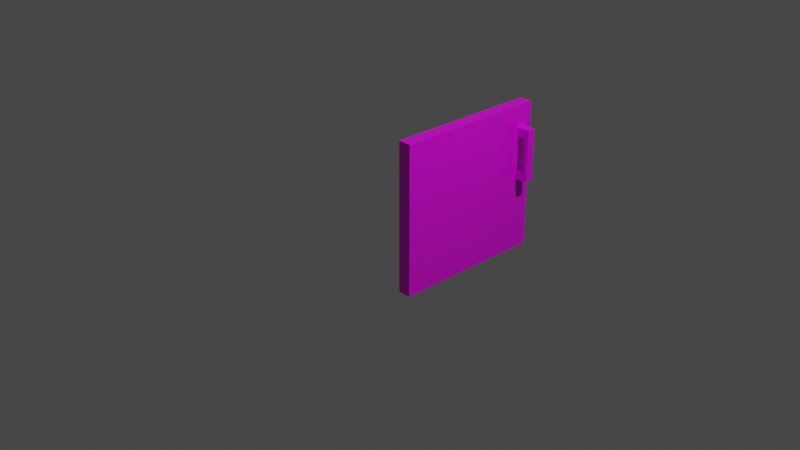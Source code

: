 # Source: multidecor_kitchen_cabinet_door.blend  (saved by Blender 2.90.7; exported with 4.5.12 LTS)
import bpy
from mathutils import Matrix  # noqa: F401  (used for matrix-valued properties, if any)

bpy.ops.wm.read_factory_settings(use_empty=True)
scene = bpy.context.scene
scene.name = 'Scene'

# ---- collections
col_collection = bpy.data.collections.new('Collection'); scene.collection.children.link(col_collection)

# ---- images (referenced by path relative to the original .blend; pixels are not part of the script)
import os
ASSET_DIR = os.environ.get("B2B_ASSET_DIR", "")  # directory of the original .blend (textures are referenced by path, not embedded)
HERE = os.path.dirname(os.path.abspath(__file__))  # packed textures are extracted next to this script under _unpacked/

def load_image(name, relpath, width, height, colorspace="sRGB"):
    """Load a texture the original file referenced (path relative to the .blend, or extracted next to this script)."""
    p = next((c for c in (os.path.join(HERE, relpath), os.path.join(ASSET_DIR, relpath)) if relpath and os.path.exists(c)), "")
    if p:
        img = bpy.data.images.load(p, check_existing=True)
        img.name = name
    else:  # same state as the original file: an image datablock whose file is absent (Cycles renders it pink)
        img = bpy.data.images.new(name, width, height)
        img.source = "FILE"
        img.filepath = "//" + (relpath or name)
    img.colorspace_settings.name = colorspace
    return img
img_multidecor_wood_png = load_image('multidecor_wood.png', 'multidecor_wood.png', 1024, 1024, 'sRGB')
img_multidecor_metal_material_png = load_image('multidecor_metal_material.png', 'multidecor_metal_material.png', 1024, 1024, 'sRGB')

# ---- materials (node trees are filled in below, after node groups)
mat_material_001 = bpy.data.materials.new('Material.001')
mat_material_001.alpha_threshold = 0.0
mat_material_001.use_transparent_shadow = False
mat_material_001.line_color = (0.0, 0.0, 0.0, 1.0)
mat_material_002 = bpy.data.materials.new('Material.002')
mat_material_002.use_transparent_shadow = False

# ---- material node trees
mat_material_001.use_nodes = True; mat_material_001.node_tree.nodes.clear()
_N = mat_material_001.node_tree.nodes; _L = mat_material_001.node_tree.links
n0 = _N.new('ShaderNodeOutputMaterial'); n0.name = 'Material Output'; n0.location = (300, 300)
n1 = _N.new('ShaderNodeBsdfPrincipled'); n1.name = 'Principled BSDF'; n1.location = (10, 300)
n1.distribution = 'GGX'
n1.subsurface_method = 'BURLEY'
n1.inputs[2].default_value = 0.4
n1.inputs[3].default_value = 1.45
n1.inputs[27].default_value = (0.0, 0.0, 0.0, 1.0)
n1.inputs[28].default_value = 1.0
n2 = _N.new('ShaderNodeTexImage'); n2.name = 'Image Texture'; n2.location = (-280, 280)
n2.image = img_multidecor_wood_png
n2.interpolation = 'Closest'
_L.new(n1.outputs[0], n0.inputs[0])
_L.new(n2.outputs[0], n1.inputs[0])
n0.is_active_output = True
mat_material_002.use_nodes = True; mat_material_002.node_tree.nodes.clear()
_N = mat_material_002.node_tree.nodes; _L = mat_material_002.node_tree.links
n0 = _N.new('ShaderNodeBsdfPrincipled'); n0.name = 'Principled BSDF'; n0.location = (10, 300)
n0.distribution = 'GGX'
n0.subsurface_method = 'BURLEY'
n0.inputs[3].default_value = 1.45
n0.inputs[27].default_value = (0.0, 0.0, 0.0, 1.0)
n0.inputs[28].default_value = 1.0
n1 = _N.new('ShaderNodeOutputMaterial'); n1.name = 'Material Output'; n1.location = (300, 300)
n2 = _N.new('ShaderNodeTexImage'); n2.name = 'Image Texture'; n2.location = (-280, 280)
n2.image = img_multidecor_metal_material_png
n2.interpolation = 'Closest'
_L.new(n0.outputs[0], n1.inputs[0])
_L.new(n2.outputs[0], n0.inputs[0])
n1.is_active_output = True

# ---- world
world_world = bpy.data.worlds.new('World'); scene.world = world_world
world_world.use_nodes = True; world_world.node_tree.nodes.clear()
_N = world_world.node_tree.nodes; _L = world_world.node_tree.links
n0 = _N.new('ShaderNodeOutputWorld'); n0.name = 'World Output'; n0.location = (300, 300)
n1 = _N.new('ShaderNodeBackground'); n1.name = 'Background'; n1.location = (10, 300)
n1.inputs[0].default_value = (0.05088, 0.05088, 0.05088, 1.0)
_L.new(n1.outputs[0], n0.inputs[0])
n0.is_active_output = True
world_world.color = (0.05088, 0.05088, 0.05088)
world_world.use_sun_shadow = False
world_world.sun_shadow_jitter_overblur = 0.0

# ---- cameras
cam_camera = bpy.data.cameras.new('Camera')
cam_camera.clip_end = 100.0
cam_camera.ortho_scale = 7.314

# ---- lights
light_light = bpy.data.lights.new('Light', 'POINT')
light_light.transmission_factor = 0.0
light_light.energy = 1000.0
light_light.shadow_soft_size = 0.1
light_light.shadow_maximum_resolution = 0.006
light_light.use_absolute_resolution = True

# ---- meshes
me_cube_001 = bpy.data.meshes.new('Cube.001')
me_cube_001.from_pydata([(-1.192e-07, 1.8, 0.85), (-1.192e-07, 1.8, -0.85), (0.0, 0.0, 0.85), (0.0, 0.0, -0.85), (0.15, 1.8, 0.85), (0.15, 1.8, -0.85), (0.15, 0.0, 0.85), (0.15, 0.0, -0.85), (0.15, 1.6, 0.1), (0.15, 1.6, 0.0), (0.15, 1.7, 0.1), (0.15, 1.7, 0.0), (0.25, 1.7, 0.1), (0.25, 1.6, 0.1), (0.25, 1.6, 0.0), (0.25, 1.7, 0.0), (0.3, 1.7, 0.1), (0.3, 1.6, 0.1), (0.3, 1.6, 0.0), (0.3, 1.7, 0.0), (0.25, 1.7, 0.5), (0.25, 1.6, 0.5), (0.3, 1.7, 0.5), (0.3, 1.6, 0.5), (0.25, 1.7, 0.6), (0.25, 1.6, 0.6), (0.3, 1.7, 0.6), (0.3, 1.6, 0.6), (0.15, 1.7, 0.5), (0.15, 1.6, 0.5), (0.15, 1.7, 0.6), (0.15, 1.6, 0.6)], [], [(1, 3, 2, 0), (5, 4, 6, 7), (3, 1, 5, 7), (1, 0, 4, 5), (0, 2, 6, 4), (2, 3, 7, 6), (12, 13, 21, 20), (9, 11, 15, 14), (10, 8, 13, 12), (11, 10, 12, 15), (8, 9, 14, 13), (17, 18, 19, 16), (15, 12, 16, 19), (13, 14, 18, 17), (14, 15, 19, 18), (22, 20, 24, 26), (13, 17, 23, 21), (17, 16, 22, 23), (16, 12, 20, 22), (24, 25, 27, 26), (23, 22, 26, 27), (21, 23, 27, 25), (24, 20, 28, 30), (25, 24, 30, 31), (21, 25, 31, 29), (20, 21, 29, 28)])
me_cube_001.polygons.foreach_set('material_index', [0, 0, 0, 0, 0, 0, 1, 1, 1, 1, 1, 1, 1, 1, 1, 1, 1, 1, 1, 1, 1, 1, 1, 1, 1, 1])
_uv = me_cube_001.uv_layers.new(name='UVMap')
_uv.uv.foreach_set('vector', [0.527, 0.9999, 0.04061, 0.9999, 0.04061, 0.5405, 0.527, 0.5405, 0.527, 0.04061, 0.527, 0.5, 0.04061, 0.5, 0.04061, 0.04061, 0.04061, 7.533e-05, 0.527, 7.591e-05, 0.527, 0.04061, 0.04061, 0.04061, 0.5676, 0.04061, 0.5676, 0.5, 0.527, 0.5, 0.527, 0.04061, 0.527, 0.5405, 0.04061, 0.5405, 0.04061, 0.5, 0.527, 0.5, 7.539e-05, 0.5, 7.533e-05, 0.04061, 0.04061, 0.04061, 0.04061, 0.5, 0.5555, 0.4437, 0.5555, 0.5548, 0.1112, 0.5548, 0.1112, 0.4437, 0.9999, 0.8888, 0.9999, 0.9999, 0.8888, 0.9999, 0.8888, 0.8888, 0.6666, 0.4437, 0.6666, 0.5548, 0.5555, 0.5548, 0.5555, 0.4437, 0.6666, 0.7217, 0.5555, 0.7217, 0.5555, 0.6106, 0.6666, 0.6106, 0.5555, 0.7219, 0.6666, 0.7219, 0.6666, 0.833, 0.5555, 0.833, 0.7222, 0.8888, 0.8332, 0.8888, 0.8332, 0.9999, 0.7222, 0.9999, 0.6666, 0.6106, 0.5555, 0.6106, 0.5555, 0.555, 0.6666, 0.555, 0.5555, 0.833, 0.6666, 0.833, 0.6666, 0.8885, 0.5555, 0.8885, 0.8888, 0.8888, 0.8888, 0.9999, 0.8332, 0.9999, 0.8332, 0.8888, 0.1112, 0.555, 0.1112, 0.6106, 0.0001272, 0.6106, 0.0001272, 0.555, 0.5555, 0.833, 0.5555, 0.8885, 0.1112, 0.8885, 0.1112, 0.833, 0.7222, 0.8888, 0.7222, 0.9999, 0.2778, 0.9999, 0.2778, 0.8888, 0.5555, 0.555, 0.5555, 0.6106, 0.1112, 0.6106, 0.1112, 0.555, 0.1112, 0.9999, 0.1112, 0.8888, 0.1668, 0.8888, 0.1668, 0.9999, 0.2778, 0.8888, 0.2778, 0.9999, 0.1668, 0.9999, 0.1668, 0.8888, 0.1112, 0.833, 0.1112, 0.8885, 0.0001272, 0.8885, 0.0001272, 0.833, 0.0001272, 0.6106, 0.1112, 0.6106, 0.1112, 0.7217, 0.0001272, 0.7217, 0.1112, 0.8888, 0.1112, 0.9999, 0.0001272, 0.9999, 0.0001273, 0.8888, 0.1112, 0.833, 0.0001272, 0.833, 0.0001272, 0.7219, 0.1112, 0.7219, 0.1112, 0.4437, 0.1112, 0.5548, 0.0001272, 0.5548, 0.0001272, 0.4437])
me_cube_001.materials.append(mat_material_001)
me_cube_001.materials.append(mat_material_002)
me_cube_001.use_remesh_preserve_volume = False
me_cube_001.use_remesh_preserve_attributes = False
me_cube_001.use_mirror_vertex_groups = False
me_cube_001.update()

# ---- objects
ob_light = bpy.data.objects.new('Light', light_light)
ob_camera = bpy.data.objects.new('Camera', cam_camera)
ob_cube_001 = bpy.data.objects.new('Cube.001', me_cube_001)

# ---- transforms, parenting, visibility, modifiers, constraints
ob_light.location = (4.076, 1.005, 5.904)
ob_light.rotation_euler = (0.6503, 0.05522, 1.866)
ob_light.lock_rotations_4d = False
ob_light.empty_display_type = 'ARROWS'
ob_light.color = (0.0, 0.0, 0.0, 0.0)
ob_light.lineart.crease_threshold = 0.0
ob_camera.location = (7.359, -6.926, 4.958)
ob_camera.rotation_euler = (1.109, 0.0, 0.8149)
ob_camera.lock_rotations_4d = False
ob_camera.empty_display_type = 'ARROWS'
ob_camera.color = (0.0, 0.0, 0.0, 0.0)
ob_camera.display_type = 'WIRE'
ob_camera.lineart.crease_threshold = 0.0
ob_cube_001.location = (0.0, 0.0, 0.0)
ob_cube_001.lock_rotations_4d = False
ob_cube_001.empty_display_type = 'ARROWS'
ob_cube_001.lineart.crease_threshold = 0.0

# ---- collection membership
col_collection.objects.link(ob_light)
col_collection.objects.link(ob_camera)
col_collection.objects.link(ob_cube_001)

# ---- scene / render settings (as saved in the file)
scene.camera = ob_camera
scene.frame_start = 1; scene.frame_end = 250; scene.frame_set(1)
scene.render.engine = 'BLENDER_EEVEE_NEXT'
scene.cycles.use_denoising = False
scene.cycles.samples = 128
scene.cycles.sampling_pattern = 'TABULATED_SOBOL'
scene.cycles.use_adaptive_sampling = False
scene.cycles.use_light_tree = False
scene.view_settings.view_transform = 'Filmic'
bpy.context.view_layer.update()
